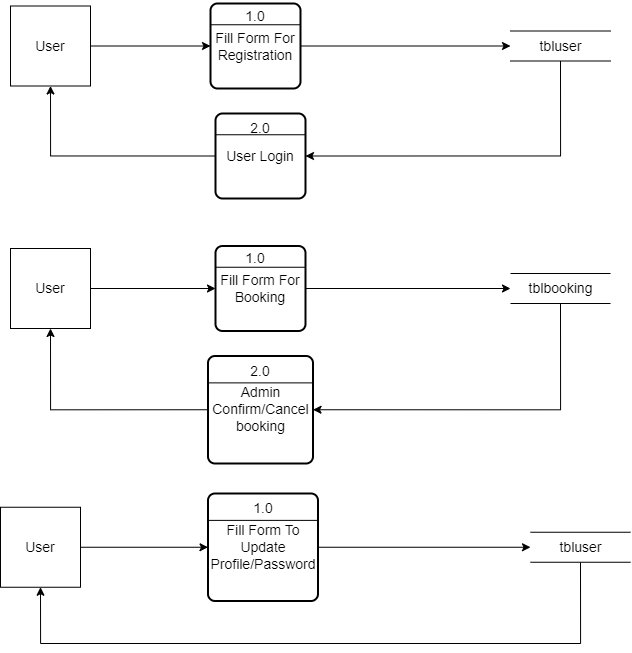

The diagram above was exported from draw.io. Its source (the exported page's mxGraphModel, read from the mxfile embedded in the PNG):
<mxGraphModel dx="1591" dy="574" grid="1" gridSize="10" guides="1" tooltips="1" connect="1" arrows="1" fold="1" page="1" pageScale="1" pageWidth="850" pageHeight="1100" math="0" shadow="0">
  <root>
    <mxCell id="0" />
    <mxCell id="1" parent="0" />
    <mxCell id="CgixF-OYTrBaAmnbvCgp-5" style="edgeStyle=orthogonalEdgeStyle;rounded=0;orthogonalLoop=1;jettySize=auto;html=1;exitX=1;exitY=0.5;exitDx=0;exitDy=0;entryX=0;entryY=0.5;entryDx=0;entryDy=0;fontSize=14;" edge="1" parent="1" source="CgixF-OYTrBaAmnbvCgp-1" target="CgixF-OYTrBaAmnbvCgp-2">
      <mxGeometry relative="1" as="geometry" />
    </mxCell>
    <mxCell id="CgixF-OYTrBaAmnbvCgp-1" value="&lt;font style=&quot;font-size: 14px;&quot;&gt;User&lt;/font&gt;" style="whiteSpace=wrap;html=1;aspect=fixed;" vertex="1" parent="1">
      <mxGeometry x="130" y="102.5" width="80" height="80" as="geometry" />
    </mxCell>
    <mxCell id="CgixF-OYTrBaAmnbvCgp-4" style="edgeStyle=orthogonalEdgeStyle;rounded=0;orthogonalLoop=1;jettySize=auto;html=1;exitX=1;exitY=0.5;exitDx=0;exitDy=0;fontSize=14;" edge="1" parent="1" source="CgixF-OYTrBaAmnbvCgp-2" target="CgixF-OYTrBaAmnbvCgp-3">
      <mxGeometry relative="1" as="geometry" />
    </mxCell>
    <mxCell id="CgixF-OYTrBaAmnbvCgp-2" value="Fill Form For Registration" style="rounded=1;whiteSpace=wrap;html=1;absoluteArcSize=1;arcSize=14;strokeWidth=2;fontSize=14;" vertex="1" parent="1">
      <mxGeometry x="330" y="100" width="90" height="85" as="geometry" />
    </mxCell>
    <mxCell id="CgixF-OYTrBaAmnbvCgp-9" style="edgeStyle=orthogonalEdgeStyle;rounded=0;orthogonalLoop=1;jettySize=auto;html=1;exitX=0.5;exitY=1;exitDx=0;exitDy=0;entryX=1;entryY=0.5;entryDx=0;entryDy=0;fontSize=14;" edge="1" parent="1" source="CgixF-OYTrBaAmnbvCgp-3" target="CgixF-OYTrBaAmnbvCgp-6">
      <mxGeometry relative="1" as="geometry" />
    </mxCell>
    <mxCell id="CgixF-OYTrBaAmnbvCgp-3" value="tbluser" style="html=1;dashed=0;whitespace=wrap;shape=partialRectangle;right=0;left=0;fontSize=14;" vertex="1" parent="1">
      <mxGeometry x="630" y="127.5" width="100" height="30" as="geometry" />
    </mxCell>
    <mxCell id="CgixF-OYTrBaAmnbvCgp-8" style="edgeStyle=orthogonalEdgeStyle;rounded=0;orthogonalLoop=1;jettySize=auto;html=1;exitX=0;exitY=0.5;exitDx=0;exitDy=0;entryX=0.5;entryY=1;entryDx=0;entryDy=0;fontSize=14;" edge="1" parent="1" source="CgixF-OYTrBaAmnbvCgp-6" target="CgixF-OYTrBaAmnbvCgp-1">
      <mxGeometry relative="1" as="geometry" />
    </mxCell>
    <mxCell id="CgixF-OYTrBaAmnbvCgp-6" value="User Login" style="rounded=1;whiteSpace=wrap;html=1;absoluteArcSize=1;arcSize=14;strokeWidth=2;fontSize=14;" vertex="1" parent="1">
      <mxGeometry x="335" y="210" width="90" height="85" as="geometry" />
    </mxCell>
    <mxCell id="CgixF-OYTrBaAmnbvCgp-7" value="" style="endArrow=none;html=1;rounded=0;fontSize=14;exitX=0;exitY=0.25;exitDx=0;exitDy=0;entryX=1;entryY=0.25;entryDx=0;entryDy=0;" edge="1" parent="1" source="CgixF-OYTrBaAmnbvCgp-2" target="CgixF-OYTrBaAmnbvCgp-2">
      <mxGeometry width="50" height="50" relative="1" as="geometry">
        <mxPoint x="450" y="330" as="sourcePoint" />
        <mxPoint x="500" y="280" as="targetPoint" />
      </mxGeometry>
    </mxCell>
    <mxCell id="CgixF-OYTrBaAmnbvCgp-10" value="" style="endArrow=none;html=1;rounded=0;fontSize=14;exitX=0;exitY=0.25;exitDx=0;exitDy=0;entryX=1;entryY=0.25;entryDx=0;entryDy=0;" edge="1" parent="1" source="CgixF-OYTrBaAmnbvCgp-6" target="CgixF-OYTrBaAmnbvCgp-6">
      <mxGeometry width="50" height="50" relative="1" as="geometry">
        <mxPoint x="340" y="131" as="sourcePoint" />
        <mxPoint x="430" y="131" as="targetPoint" />
      </mxGeometry>
    </mxCell>
    <mxCell id="CgixF-OYTrBaAmnbvCgp-20" value="1.0" style="text;html=1;strokeColor=none;fillColor=none;align=center;verticalAlign=middle;whiteSpace=wrap;rounded=0;fontSize=14;" vertex="1" parent="1">
      <mxGeometry x="345" y="97.5" width="60" height="30" as="geometry" />
    </mxCell>
    <mxCell id="CgixF-OYTrBaAmnbvCgp-23" value="2.0" style="text;html=1;strokeColor=none;fillColor=none;align=center;verticalAlign=middle;whiteSpace=wrap;rounded=0;fontSize=14;" vertex="1" parent="1">
      <mxGeometry x="350" y="210" width="60" height="30" as="geometry" />
    </mxCell>
    <mxCell id="CgixF-OYTrBaAmnbvCgp-24" style="edgeStyle=orthogonalEdgeStyle;rounded=0;orthogonalLoop=1;jettySize=auto;html=1;exitX=1;exitY=0.5;exitDx=0;exitDy=0;entryX=0;entryY=0.5;entryDx=0;entryDy=0;fontSize=14;" edge="1" parent="1" source="CgixF-OYTrBaAmnbvCgp-25" target="CgixF-OYTrBaAmnbvCgp-27">
      <mxGeometry relative="1" as="geometry" />
    </mxCell>
    <mxCell id="CgixF-OYTrBaAmnbvCgp-25" value="&lt;font style=&quot;font-size: 14px;&quot;&gt;User&lt;/font&gt;" style="whiteSpace=wrap;html=1;aspect=fixed;" vertex="1" parent="1">
      <mxGeometry x="130" y="345" width="80" height="80" as="geometry" />
    </mxCell>
    <mxCell id="CgixF-OYTrBaAmnbvCgp-26" style="edgeStyle=orthogonalEdgeStyle;rounded=0;orthogonalLoop=1;jettySize=auto;html=1;exitX=1;exitY=0.5;exitDx=0;exitDy=0;fontSize=14;" edge="1" parent="1" source="CgixF-OYTrBaAmnbvCgp-27" target="CgixF-OYTrBaAmnbvCgp-29">
      <mxGeometry relative="1" as="geometry" />
    </mxCell>
    <mxCell id="CgixF-OYTrBaAmnbvCgp-27" value="Fill Form For Booking" style="rounded=1;whiteSpace=wrap;html=1;absoluteArcSize=1;arcSize=14;strokeWidth=2;fontSize=14;" vertex="1" parent="1">
      <mxGeometry x="335" y="342.5" width="90" height="85" as="geometry" />
    </mxCell>
    <mxCell id="CgixF-OYTrBaAmnbvCgp-28" style="edgeStyle=orthogonalEdgeStyle;rounded=0;orthogonalLoop=1;jettySize=auto;html=1;exitX=0.5;exitY=1;exitDx=0;exitDy=0;entryX=1;entryY=0.5;entryDx=0;entryDy=0;fontSize=14;" edge="1" parent="1" source="CgixF-OYTrBaAmnbvCgp-29" target="CgixF-OYTrBaAmnbvCgp-31">
      <mxGeometry relative="1" as="geometry" />
    </mxCell>
    <mxCell id="CgixF-OYTrBaAmnbvCgp-29" value="tblbooking" style="html=1;dashed=0;whitespace=wrap;shape=partialRectangle;right=0;left=0;fontSize=14;" vertex="1" parent="1">
      <mxGeometry x="630" y="370" width="100" height="30" as="geometry" />
    </mxCell>
    <mxCell id="CgixF-OYTrBaAmnbvCgp-30" style="edgeStyle=orthogonalEdgeStyle;rounded=0;orthogonalLoop=1;jettySize=auto;html=1;exitX=0;exitY=0.5;exitDx=0;exitDy=0;entryX=0.5;entryY=1;entryDx=0;entryDy=0;fontSize=14;" edge="1" parent="1" source="CgixF-OYTrBaAmnbvCgp-31" target="CgixF-OYTrBaAmnbvCgp-25">
      <mxGeometry relative="1" as="geometry" />
    </mxCell>
    <mxCell id="CgixF-OYTrBaAmnbvCgp-31" value="Admin Confirm/Cancel booking" style="rounded=1;whiteSpace=wrap;html=1;absoluteArcSize=1;arcSize=14;strokeWidth=2;fontSize=14;" vertex="1" parent="1">
      <mxGeometry x="327.5" y="452.5" width="105" height="107.5" as="geometry" />
    </mxCell>
    <mxCell id="CgixF-OYTrBaAmnbvCgp-32" value="" style="endArrow=none;html=1;rounded=0;fontSize=14;exitX=0;exitY=0.25;exitDx=0;exitDy=0;entryX=1;entryY=0.25;entryDx=0;entryDy=0;" edge="1" parent="1" source="CgixF-OYTrBaAmnbvCgp-27" target="CgixF-OYTrBaAmnbvCgp-27">
      <mxGeometry width="50" height="50" relative="1" as="geometry">
        <mxPoint x="450" y="572.5" as="sourcePoint" />
        <mxPoint x="500" y="522.5" as="targetPoint" />
      </mxGeometry>
    </mxCell>
    <mxCell id="CgixF-OYTrBaAmnbvCgp-33" value="" style="endArrow=none;html=1;rounded=0;fontSize=14;exitX=0;exitY=0.25;exitDx=0;exitDy=0;entryX=1;entryY=0.25;entryDx=0;entryDy=0;" edge="1" parent="1" source="CgixF-OYTrBaAmnbvCgp-31" target="CgixF-OYTrBaAmnbvCgp-31">
      <mxGeometry width="50" height="50" relative="1" as="geometry">
        <mxPoint x="340" y="373.5" as="sourcePoint" />
        <mxPoint x="430" y="373.5" as="targetPoint" />
      </mxGeometry>
    </mxCell>
    <mxCell id="CgixF-OYTrBaAmnbvCgp-34" value="1.0" style="text;html=1;strokeColor=none;fillColor=none;align=center;verticalAlign=middle;whiteSpace=wrap;rounded=0;fontSize=14;" vertex="1" parent="1">
      <mxGeometry x="345" y="340" width="60" height="30" as="geometry" />
    </mxCell>
    <mxCell id="CgixF-OYTrBaAmnbvCgp-35" value="2.0" style="text;html=1;strokeColor=none;fillColor=none;align=center;verticalAlign=middle;whiteSpace=wrap;rounded=0;fontSize=14;" vertex="1" parent="1">
      <mxGeometry x="350" y="452.5" width="60" height="30" as="geometry" />
    </mxCell>
    <mxCell id="CgixF-OYTrBaAmnbvCgp-48" style="edgeStyle=orthogonalEdgeStyle;rounded=0;orthogonalLoop=1;jettySize=auto;html=1;exitX=1;exitY=0.5;exitDx=0;exitDy=0;entryX=0;entryY=0.5;entryDx=0;entryDy=0;fontSize=14;" edge="1" parent="1" source="CgixF-OYTrBaAmnbvCgp-49" target="CgixF-OYTrBaAmnbvCgp-51">
      <mxGeometry relative="1" as="geometry" />
    </mxCell>
    <mxCell id="CgixF-OYTrBaAmnbvCgp-49" value="&lt;font style=&quot;font-size: 14px;&quot;&gt;User&lt;/font&gt;" style="whiteSpace=wrap;html=1;aspect=fixed;" vertex="1" parent="1">
      <mxGeometry x="120" y="603.75" width="80" height="80" as="geometry" />
    </mxCell>
    <mxCell id="CgixF-OYTrBaAmnbvCgp-50" style="edgeStyle=orthogonalEdgeStyle;rounded=0;orthogonalLoop=1;jettySize=auto;html=1;exitX=1;exitY=0.5;exitDx=0;exitDy=0;fontSize=14;" edge="1" parent="1" source="CgixF-OYTrBaAmnbvCgp-51" target="CgixF-OYTrBaAmnbvCgp-53">
      <mxGeometry relative="1" as="geometry" />
    </mxCell>
    <mxCell id="CgixF-OYTrBaAmnbvCgp-51" value="Fill Form To Update Profile/Password" style="rounded=1;whiteSpace=wrap;html=1;absoluteArcSize=1;arcSize=14;strokeWidth=2;fontSize=14;" vertex="1" parent="1">
      <mxGeometry x="327.5" y="590" width="110" height="107.5" as="geometry" />
    </mxCell>
    <mxCell id="CgixF-OYTrBaAmnbvCgp-52" style="edgeStyle=orthogonalEdgeStyle;rounded=0;orthogonalLoop=1;jettySize=auto;html=1;exitX=0.5;exitY=1;exitDx=0;exitDy=0;entryX=0.5;entryY=1;entryDx=0;entryDy=0;fontSize=14;" edge="1" parent="1" source="CgixF-OYTrBaAmnbvCgp-53" target="CgixF-OYTrBaAmnbvCgp-49">
      <mxGeometry relative="1" as="geometry">
        <mxPoint x="442.5" y="756.25" as="targetPoint" />
        <Array as="points">
          <mxPoint x="700" y="740" />
          <mxPoint x="160" y="740" />
        </Array>
      </mxGeometry>
    </mxCell>
    <mxCell id="CgixF-OYTrBaAmnbvCgp-53" value="tbluser" style="html=1;dashed=0;whitespace=wrap;shape=partialRectangle;right=0;left=0;fontSize=14;" vertex="1" parent="1">
      <mxGeometry x="650" y="628.75" width="100" height="30" as="geometry" />
    </mxCell>
    <mxCell id="CgixF-OYTrBaAmnbvCgp-56" value="" style="endArrow=none;html=1;rounded=0;fontSize=14;exitX=0;exitY=0.25;exitDx=0;exitDy=0;entryX=1;entryY=0.25;entryDx=0;entryDy=0;" edge="1" parent="1" source="CgixF-OYTrBaAmnbvCgp-51" target="CgixF-OYTrBaAmnbvCgp-51">
      <mxGeometry width="50" height="50" relative="1" as="geometry">
        <mxPoint x="460" y="822.5" as="sourcePoint" />
        <mxPoint x="510" y="772.5" as="targetPoint" />
      </mxGeometry>
    </mxCell>
    <mxCell id="CgixF-OYTrBaAmnbvCgp-58" value="1.0" style="text;html=1;strokeColor=none;fillColor=none;align=center;verticalAlign=middle;whiteSpace=wrap;rounded=0;fontSize=14;" vertex="1" parent="1">
      <mxGeometry x="352.5" y="590" width="60" height="30" as="geometry" />
    </mxCell>
  </root>
</mxGraphModel>